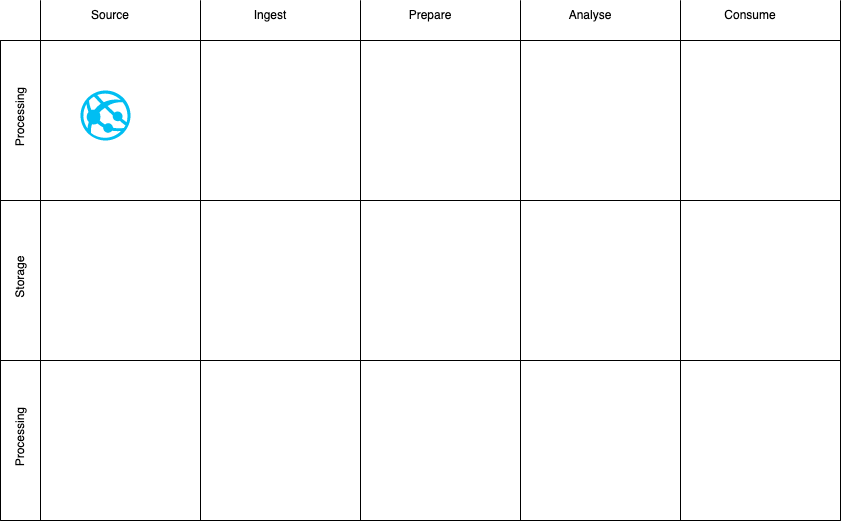

The diagram above was exported from draw.io. Its source (the exported page's mxGraphModel, read from the mxfile embedded in the PNG):
<mxGraphModel dx="946" dy="614" grid="1" gridSize="10" guides="1" tooltips="1" connect="1" arrows="1" fold="1" page="1" pageScale="1" pageWidth="1169" pageHeight="827" math="0" shadow="0">
  <root>
    <mxCell id="0" />
    <mxCell id="1" parent="0" />
    <mxCell id="OvYm9i0vckp6JDJte19H-49" value="" style="endArrow=none;html=1;rounded=0;" parent="1" edge="1">
      <mxGeometry width="50" height="50" relative="1" as="geometry">
        <mxPoint x="80" y="760" as="sourcePoint" />
        <mxPoint x="80" y="240" as="targetPoint" />
      </mxGeometry>
    </mxCell>
    <mxCell id="OvYm9i0vckp6JDJte19H-50" value="" style="endArrow=none;html=1;rounded=0;" parent="1" edge="1">
      <mxGeometry width="50" height="50" relative="1" as="geometry">
        <mxPoint x="240" y="760" as="sourcePoint" />
        <mxPoint x="240" y="240" as="targetPoint" />
      </mxGeometry>
    </mxCell>
    <mxCell id="OvYm9i0vckp6JDJte19H-51" value="" style="endArrow=none;html=1;rounded=0;" parent="1" edge="1">
      <mxGeometry width="50" height="50" relative="1" as="geometry">
        <mxPoint x="400" y="760" as="sourcePoint" />
        <mxPoint x="400" y="240" as="targetPoint" />
      </mxGeometry>
    </mxCell>
    <mxCell id="OvYm9i0vckp6JDJte19H-52" value="" style="endArrow=none;html=1;rounded=0;" parent="1" edge="1">
      <mxGeometry width="50" height="50" relative="1" as="geometry">
        <mxPoint x="560" y="760" as="sourcePoint" />
        <mxPoint x="560" y="240" as="targetPoint" />
      </mxGeometry>
    </mxCell>
    <mxCell id="OvYm9i0vckp6JDJte19H-53" value="" style="endArrow=none;html=1;rounded=0;" parent="1" edge="1">
      <mxGeometry width="50" height="50" relative="1" as="geometry">
        <mxPoint x="720" y="760" as="sourcePoint" />
        <mxPoint x="720" y="240" as="targetPoint" />
      </mxGeometry>
    </mxCell>
    <mxCell id="OvYm9i0vckp6JDJte19H-54" value="" style="endArrow=none;html=1;rounded=0;" parent="1" edge="1">
      <mxGeometry width="50" height="50" relative="1" as="geometry">
        <mxPoint x="880" y="760" as="sourcePoint" />
        <mxPoint x="880" y="240" as="targetPoint" />
      </mxGeometry>
    </mxCell>
    <mxCell id="OvYm9i0vckp6JDJte19H-55" value="" style="endArrow=none;html=1;rounded=0;" parent="1" edge="1">
      <mxGeometry width="50" height="50" relative="1" as="geometry">
        <mxPoint x="40" y="760" as="sourcePoint" />
        <mxPoint x="880" y="760" as="targetPoint" />
      </mxGeometry>
    </mxCell>
    <mxCell id="OvYm9i0vckp6JDJte19H-56" value="" style="endArrow=none;html=1;rounded=0;" parent="1" edge="1">
      <mxGeometry width="50" height="50" relative="1" as="geometry">
        <mxPoint x="40" y="600" as="sourcePoint" />
        <mxPoint x="880" y="600" as="targetPoint" />
      </mxGeometry>
    </mxCell>
    <mxCell id="OvYm9i0vckp6JDJte19H-57" value="" style="endArrow=none;html=1;rounded=0;" parent="1" edge="1">
      <mxGeometry width="50" height="50" relative="1" as="geometry">
        <mxPoint x="40" y="440" as="sourcePoint" />
        <mxPoint x="880" y="440" as="targetPoint" />
      </mxGeometry>
    </mxCell>
    <mxCell id="OvYm9i0vckp6JDJte19H-58" value="" style="endArrow=none;html=1;rounded=0;" parent="1" edge="1">
      <mxGeometry width="50" height="50" relative="1" as="geometry">
        <mxPoint x="40" y="280" as="sourcePoint" />
        <mxPoint x="880" y="280" as="targetPoint" />
      </mxGeometry>
    </mxCell>
    <mxCell id="OvYm9i0vckp6JDJte19H-59" value="" style="endArrow=none;html=1;rounded=0;" parent="1" edge="1">
      <mxGeometry width="50" height="50" relative="1" as="geometry">
        <mxPoint x="40" y="760" as="sourcePoint" />
        <mxPoint x="40" y="280" as="targetPoint" />
      </mxGeometry>
    </mxCell>
    <mxCell id="UNQnZhe6eDOZHfs5sLpE-1" value="" style="endArrow=none;html=1;rounded=0;" parent="1" edge="1">
      <mxGeometry width="50" height="50" relative="1" as="geometry">
        <mxPoint x="80" y="760" as="sourcePoint" />
        <mxPoint x="80" y="240" as="targetPoint" />
      </mxGeometry>
    </mxCell>
    <mxCell id="UNQnZhe6eDOZHfs5sLpE-2" value="" style="endArrow=none;html=1;rounded=0;" parent="1" edge="1">
      <mxGeometry width="50" height="50" relative="1" as="geometry">
        <mxPoint x="240" y="760" as="sourcePoint" />
        <mxPoint x="240" y="240" as="targetPoint" />
      </mxGeometry>
    </mxCell>
    <mxCell id="UNQnZhe6eDOZHfs5sLpE-3" value="" style="endArrow=none;html=1;rounded=0;" parent="1" edge="1">
      <mxGeometry width="50" height="50" relative="1" as="geometry">
        <mxPoint x="400" y="760" as="sourcePoint" />
        <mxPoint x="400" y="240" as="targetPoint" />
      </mxGeometry>
    </mxCell>
    <mxCell id="UNQnZhe6eDOZHfs5sLpE-4" value="" style="endArrow=none;html=1;rounded=0;" parent="1" edge="1">
      <mxGeometry width="50" height="50" relative="1" as="geometry">
        <mxPoint x="560" y="760" as="sourcePoint" />
        <mxPoint x="560" y="240" as="targetPoint" />
      </mxGeometry>
    </mxCell>
    <mxCell id="UNQnZhe6eDOZHfs5sLpE-5" value="" style="endArrow=none;html=1;rounded=0;" parent="1" edge="1">
      <mxGeometry width="50" height="50" relative="1" as="geometry">
        <mxPoint x="720" y="760" as="sourcePoint" />
        <mxPoint x="720" y="240" as="targetPoint" />
      </mxGeometry>
    </mxCell>
    <mxCell id="UNQnZhe6eDOZHfs5sLpE-6" value="" style="endArrow=none;html=1;rounded=0;" parent="1" edge="1">
      <mxGeometry width="50" height="50" relative="1" as="geometry">
        <mxPoint x="880" y="760" as="sourcePoint" />
        <mxPoint x="880" y="240" as="targetPoint" />
      </mxGeometry>
    </mxCell>
    <mxCell id="UNQnZhe6eDOZHfs5sLpE-7" value="" style="endArrow=none;html=1;rounded=0;" parent="1" edge="1">
      <mxGeometry width="50" height="50" relative="1" as="geometry">
        <mxPoint x="40" y="760" as="sourcePoint" />
        <mxPoint x="880" y="760" as="targetPoint" />
      </mxGeometry>
    </mxCell>
    <mxCell id="UNQnZhe6eDOZHfs5sLpE-8" value="" style="endArrow=none;html=1;rounded=0;" parent="1" edge="1">
      <mxGeometry width="50" height="50" relative="1" as="geometry">
        <mxPoint x="40" y="600" as="sourcePoint" />
        <mxPoint x="880" y="600" as="targetPoint" />
      </mxGeometry>
    </mxCell>
    <mxCell id="UNQnZhe6eDOZHfs5sLpE-9" value="" style="endArrow=none;html=1;rounded=0;" parent="1" edge="1">
      <mxGeometry width="50" height="50" relative="1" as="geometry">
        <mxPoint x="40" y="440" as="sourcePoint" />
        <mxPoint x="880" y="440" as="targetPoint" />
      </mxGeometry>
    </mxCell>
    <mxCell id="UNQnZhe6eDOZHfs5sLpE-10" value="" style="endArrow=none;html=1;rounded=0;" parent="1" edge="1">
      <mxGeometry width="50" height="50" relative="1" as="geometry">
        <mxPoint x="40" y="280" as="sourcePoint" />
        <mxPoint x="880" y="280" as="targetPoint" />
      </mxGeometry>
    </mxCell>
    <mxCell id="UNQnZhe6eDOZHfs5sLpE-11" value="" style="endArrow=none;html=1;rounded=0;" parent="1" edge="1">
      <mxGeometry width="50" height="50" relative="1" as="geometry">
        <mxPoint x="40" y="760" as="sourcePoint" />
        <mxPoint x="40" y="280" as="targetPoint" />
      </mxGeometry>
    </mxCell>
    <mxCell id="UNQnZhe6eDOZHfs5sLpE-12" value="Processing&amp;nbsp;" style="text;html=1;strokeColor=none;fillColor=none;align=center;verticalAlign=middle;whiteSpace=wrap;rounded=0;rotation=270;" parent="1" vertex="1">
      <mxGeometry x="30" y="660" width="60" height="30" as="geometry" />
    </mxCell>
    <mxCell id="UNQnZhe6eDOZHfs5sLpE-13" value="Storage&amp;nbsp;" style="text;html=1;strokeColor=none;fillColor=none;align=center;verticalAlign=middle;whiteSpace=wrap;rounded=0;rotation=270;" parent="1" vertex="1">
      <mxGeometry x="30" y="500" width="60" height="30" as="geometry" />
    </mxCell>
    <mxCell id="UNQnZhe6eDOZHfs5sLpE-14" value="Processing&amp;nbsp;" style="text;html=1;strokeColor=none;fillColor=none;align=center;verticalAlign=middle;whiteSpace=wrap;rounded=0;rotation=270;" parent="1" vertex="1">
      <mxGeometry x="30" y="340" width="60" height="30" as="geometry" />
    </mxCell>
    <mxCell id="UNQnZhe6eDOZHfs5sLpE-15" value="Source" style="text;html=1;strokeColor=none;fillColor=none;align=center;verticalAlign=middle;whiteSpace=wrap;rounded=0;" parent="1" vertex="1">
      <mxGeometry x="120" y="240" width="60" height="30" as="geometry" />
    </mxCell>
    <mxCell id="UNQnZhe6eDOZHfs5sLpE-16" value="Ingest" style="text;html=1;strokeColor=none;fillColor=none;align=center;verticalAlign=middle;whiteSpace=wrap;rounded=0;" parent="1" vertex="1">
      <mxGeometry x="280" y="240" width="60" height="30" as="geometry" />
    </mxCell>
    <mxCell id="UNQnZhe6eDOZHfs5sLpE-17" value="Prepare" style="text;html=1;strokeColor=none;fillColor=none;align=center;verticalAlign=middle;whiteSpace=wrap;rounded=0;" parent="1" vertex="1">
      <mxGeometry x="440" y="240" width="60" height="30" as="geometry" />
    </mxCell>
    <mxCell id="UNQnZhe6eDOZHfs5sLpE-18" value="Analyse" style="text;html=1;strokeColor=none;fillColor=none;align=center;verticalAlign=middle;whiteSpace=wrap;rounded=0;" parent="1" vertex="1">
      <mxGeometry x="600" y="240" width="60" height="30" as="geometry" />
    </mxCell>
    <mxCell id="UNQnZhe6eDOZHfs5sLpE-19" value="Consume" style="text;html=1;strokeColor=none;fillColor=none;align=center;verticalAlign=middle;whiteSpace=wrap;rounded=0;" parent="1" vertex="1">
      <mxGeometry x="760" y="240" width="60" height="30" as="geometry" />
    </mxCell>
    <mxCell id="ecdpxkORPEqAqTOvL25P-1" value="" style="verticalLabelPosition=bottom;html=1;verticalAlign=top;align=center;strokeColor=none;fillColor=#00BEF2;shape=mxgraph.azure.azure_website;pointerEvents=1;" vertex="1" parent="1">
      <mxGeometry x="120" y="330" width="50" height="50" as="geometry" />
    </mxCell>
  </root>
</mxGraphModel>